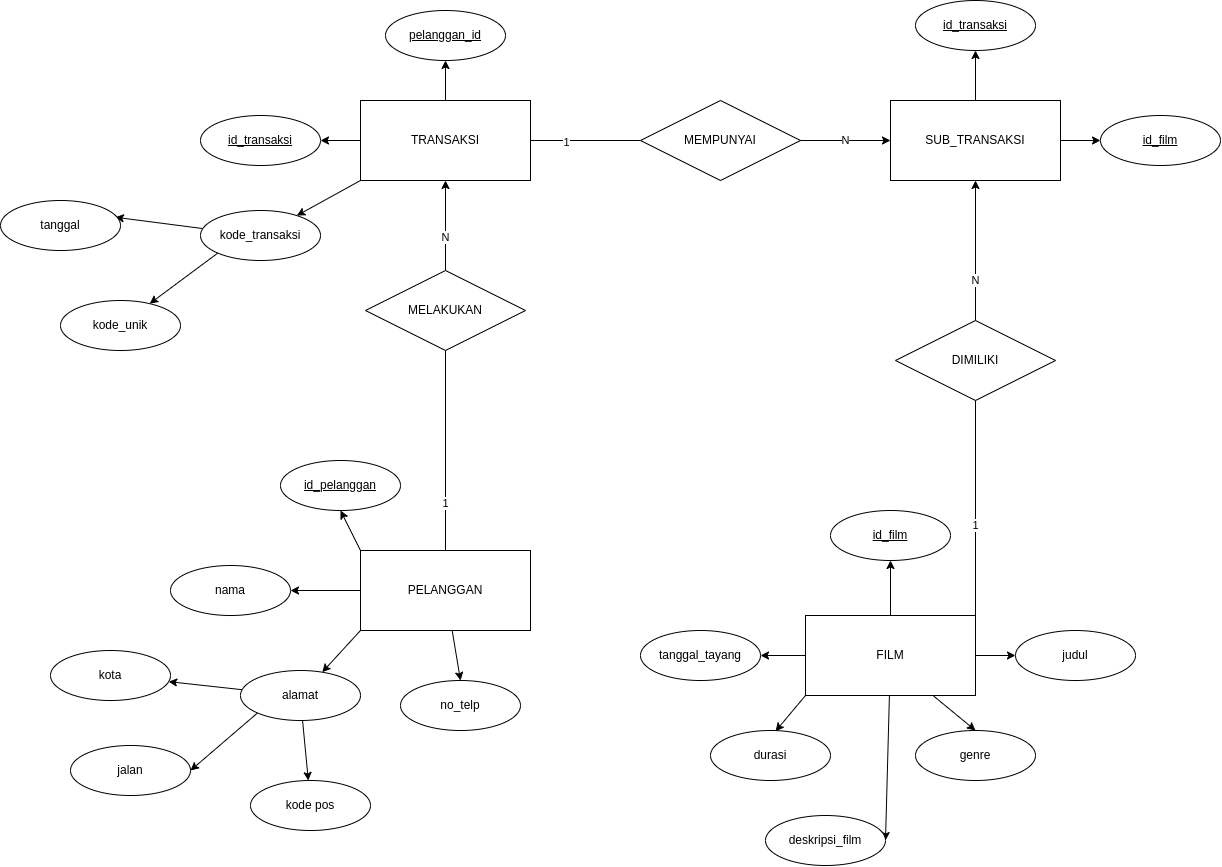

The diagram above was exported from draw.io. Its source (the exported page's mxGraphModel, read from the mxfile embedded in the PNG):
<mxGraphModel dx="1826" dy="1619" grid="1" gridSize="10" guides="1" tooltips="1" connect="1" arrows="1" fold="1" page="1" pageScale="1" pageWidth="850" pageHeight="1100" math="0" shadow="0">
  <root>
    <mxCell id="0" />
    <mxCell id="1" parent="0" />
    <mxCell id="7" style="edgeStyle=none;html=1;exitX=0;exitY=0;exitDx=0;exitDy=0;entryX=0.5;entryY=1;entryDx=0;entryDy=0;" edge="1" parent="1" source="2" target="5">
      <mxGeometry relative="1" as="geometry" />
    </mxCell>
    <mxCell id="9" style="edgeStyle=none;html=1;entryX=1;entryY=0.5;entryDx=0;entryDy=0;" edge="1" parent="1" source="2" target="8">
      <mxGeometry relative="1" as="geometry" />
    </mxCell>
    <mxCell id="11" style="edgeStyle=none;html=1;exitX=0;exitY=1;exitDx=0;exitDy=0;" edge="1" parent="1" source="2" target="10">
      <mxGeometry relative="1" as="geometry" />
    </mxCell>
    <mxCell id="13" style="edgeStyle=none;html=1;entryX=0.5;entryY=0;entryDx=0;entryDy=0;" edge="1" parent="1" source="2" target="12">
      <mxGeometry relative="1" as="geometry" />
    </mxCell>
    <mxCell id="28" style="edgeStyle=none;html=1;entryX=0.5;entryY=1;entryDx=0;entryDy=0;startArrow=none;" edge="1" parent="1" source="29" target="4">
      <mxGeometry relative="1" as="geometry" />
    </mxCell>
    <mxCell id="33" value="N" style="edgeLabel;html=1;align=center;verticalAlign=middle;resizable=0;points=[];" vertex="1" connectable="0" parent="28">
      <mxGeometry x="-0.2667" relative="1" as="geometry">
        <mxPoint as="offset" />
      </mxGeometry>
    </mxCell>
    <mxCell id="2" value="PELANGGAN" style="rounded=0;whiteSpace=wrap;html=1;" vertex="1" parent="1">
      <mxGeometry x="100" y="360" width="170" height="80" as="geometry" />
    </mxCell>
    <mxCell id="45" style="edgeStyle=none;html=1;entryX=0.5;entryY=1;entryDx=0;entryDy=0;" edge="1" parent="1" source="3" target="44">
      <mxGeometry relative="1" as="geometry" />
    </mxCell>
    <mxCell id="50" style="edgeStyle=none;html=1;entryX=1;entryY=0.5;entryDx=0;entryDy=0;" edge="1" parent="1" source="3" target="49">
      <mxGeometry relative="1" as="geometry" />
    </mxCell>
    <mxCell id="51" style="edgeStyle=none;html=1;exitX=0;exitY=1;exitDx=0;exitDy=0;entryX=0.542;entryY=0.015;entryDx=0;entryDy=0;entryPerimeter=0;" edge="1" parent="1" source="3" target="48">
      <mxGeometry relative="1" as="geometry" />
    </mxCell>
    <mxCell id="52" style="edgeStyle=none;html=1;exitX=0.75;exitY=1;exitDx=0;exitDy=0;entryX=0.5;entryY=0;entryDx=0;entryDy=0;" edge="1" parent="1" source="3" target="47">
      <mxGeometry relative="1" as="geometry" />
    </mxCell>
    <mxCell id="53" style="edgeStyle=none;html=1;entryX=0;entryY=0.5;entryDx=0;entryDy=0;" edge="1" parent="1" source="3" target="46">
      <mxGeometry relative="1" as="geometry" />
    </mxCell>
    <mxCell id="55" style="edgeStyle=none;html=1;exitX=1;exitY=0;exitDx=0;exitDy=0;entryX=0.5;entryY=1;entryDx=0;entryDy=0;" edge="1" parent="1" source="3" target="21">
      <mxGeometry relative="1" as="geometry" />
    </mxCell>
    <mxCell id="59" value="1" style="edgeLabel;html=1;align=center;verticalAlign=middle;resizable=0;points=[];" vertex="1" connectable="0" parent="55">
      <mxGeometry x="-0.5861" relative="1" as="geometry">
        <mxPoint as="offset" />
      </mxGeometry>
    </mxCell>
    <mxCell id="64" value="N" style="edgeLabel;html=1;align=center;verticalAlign=middle;resizable=0;points=[];" vertex="1" connectable="0" parent="55">
      <mxGeometry x="0.5416" relative="1" as="geometry">
        <mxPoint as="offset" />
      </mxGeometry>
    </mxCell>
    <mxCell id="67" style="edgeStyle=none;html=1;entryX=1;entryY=0.5;entryDx=0;entryDy=0;" edge="1" parent="1" source="3" target="65">
      <mxGeometry relative="1" as="geometry" />
    </mxCell>
    <mxCell id="3" value="FILM" style="rounded=0;whiteSpace=wrap;html=1;" vertex="1" parent="1">
      <mxGeometry x="545" y="425" width="170" height="80" as="geometry" />
    </mxCell>
    <mxCell id="23" style="edgeStyle=none;html=1;" edge="1" parent="1" source="4" target="22">
      <mxGeometry relative="1" as="geometry" />
    </mxCell>
    <mxCell id="27" style="edgeStyle=none;html=1;" edge="1" parent="1" source="4" target="26">
      <mxGeometry relative="1" as="geometry" />
    </mxCell>
    <mxCell id="36" style="edgeStyle=none;html=1;" edge="1" parent="1" source="4" target="21">
      <mxGeometry relative="1" as="geometry" />
    </mxCell>
    <mxCell id="38" value="1" style="edgeLabel;html=1;align=center;verticalAlign=middle;resizable=0;points=[];" vertex="1" connectable="0" parent="36">
      <mxGeometry x="-0.8037" y="-2" relative="1" as="geometry">
        <mxPoint as="offset" />
      </mxGeometry>
    </mxCell>
    <mxCell id="39" value="N" style="edgeLabel;html=1;align=center;verticalAlign=middle;resizable=0;points=[];" vertex="1" connectable="0" parent="36">
      <mxGeometry x="0.7472" relative="1" as="geometry">
        <mxPoint as="offset" />
      </mxGeometry>
    </mxCell>
    <mxCell id="42" style="edgeStyle=none;html=1;exitX=0;exitY=1;exitDx=0;exitDy=0;" edge="1" parent="1" source="4" target="41">
      <mxGeometry relative="1" as="geometry" />
    </mxCell>
    <mxCell id="4" value="TRANSAKSI" style="rounded=0;whiteSpace=wrap;html=1;" vertex="1" parent="1">
      <mxGeometry x="100" y="-90" width="170" height="80" as="geometry" />
    </mxCell>
    <mxCell id="5" value="&lt;u&gt;id_pelanggan&lt;br&gt;&lt;/u&gt;" style="ellipse;whiteSpace=wrap;html=1;" vertex="1" parent="1">
      <mxGeometry x="20" y="270" width="120" height="50" as="geometry" />
    </mxCell>
    <mxCell id="8" value="nama" style="ellipse;whiteSpace=wrap;html=1;" vertex="1" parent="1">
      <mxGeometry x="-90" y="375" width="120" height="50" as="geometry" />
    </mxCell>
    <mxCell id="17" value="" style="edgeStyle=none;html=1;" edge="1" parent="1" source="10" target="14">
      <mxGeometry relative="1" as="geometry" />
    </mxCell>
    <mxCell id="18" style="edgeStyle=none;html=1;exitX=0;exitY=1;exitDx=0;exitDy=0;entryX=1;entryY=0.5;entryDx=0;entryDy=0;" edge="1" parent="1" source="10" target="15">
      <mxGeometry relative="1" as="geometry" />
    </mxCell>
    <mxCell id="19" style="edgeStyle=none;html=1;" edge="1" parent="1" source="10" target="16">
      <mxGeometry relative="1" as="geometry" />
    </mxCell>
    <mxCell id="10" value="alamat" style="ellipse;whiteSpace=wrap;html=1;" vertex="1" parent="1">
      <mxGeometry x="-20" y="480" width="120" height="50" as="geometry" />
    </mxCell>
    <mxCell id="12" value="no_telp" style="ellipse;whiteSpace=wrap;html=1;" vertex="1" parent="1">
      <mxGeometry x="140" y="490" width="120" height="50" as="geometry" />
    </mxCell>
    <mxCell id="14" value="kota" style="ellipse;whiteSpace=wrap;html=1;" vertex="1" parent="1">
      <mxGeometry x="-210" y="460" width="120" height="50" as="geometry" />
    </mxCell>
    <mxCell id="15" value="jalan" style="ellipse;whiteSpace=wrap;html=1;" vertex="1" parent="1">
      <mxGeometry x="-190" y="555" width="120" height="50" as="geometry" />
    </mxCell>
    <mxCell id="16" value="kode pos" style="ellipse;whiteSpace=wrap;html=1;" vertex="1" parent="1">
      <mxGeometry x="-10" y="590" width="120" height="50" as="geometry" />
    </mxCell>
    <mxCell id="25" style="edgeStyle=none;html=1;entryX=0.5;entryY=1;entryDx=0;entryDy=0;" edge="1" parent="1" source="21" target="24">
      <mxGeometry relative="1" as="geometry" />
    </mxCell>
    <mxCell id="35" style="edgeStyle=none;html=1;" edge="1" parent="1" source="21" target="31">
      <mxGeometry relative="1" as="geometry" />
    </mxCell>
    <mxCell id="21" value="SUB_TRANSAKSI" style="rounded=0;whiteSpace=wrap;html=1;" vertex="1" parent="1">
      <mxGeometry x="630" y="-90" width="170" height="80" as="geometry" />
    </mxCell>
    <mxCell id="22" value="&lt;u&gt;id_transaksi&lt;/u&gt;" style="ellipse;whiteSpace=wrap;html=1;" vertex="1" parent="1">
      <mxGeometry x="-60" y="-75" width="120" height="50" as="geometry" />
    </mxCell>
    <mxCell id="24" value="&lt;u&gt;id_transaksi&lt;/u&gt;" style="ellipse;whiteSpace=wrap;html=1;" vertex="1" parent="1">
      <mxGeometry x="655" y="-190" width="120" height="50" as="geometry" />
    </mxCell>
    <mxCell id="26" value="&lt;u&gt;pelanggan_id&lt;/u&gt;" style="ellipse;whiteSpace=wrap;html=1;" vertex="1" parent="1">
      <mxGeometry x="125" y="-180" width="120" height="50" as="geometry" />
    </mxCell>
    <mxCell id="30" value="" style="edgeStyle=none;html=1;entryX=0.5;entryY=1;entryDx=0;entryDy=0;endArrow=none;" edge="1" parent="1" source="2" target="29">
      <mxGeometry relative="1" as="geometry">
        <mxPoint x="185" y="270" as="sourcePoint" />
        <mxPoint x="185" y="-10" as="targetPoint" />
      </mxGeometry>
    </mxCell>
    <mxCell id="32" value="1" style="edgeLabel;html=1;align=center;verticalAlign=middle;resizable=0;points=[];" vertex="1" connectable="0" parent="30">
      <mxGeometry x="-0.5212" y="-3" relative="1" as="geometry">
        <mxPoint x="-3" as="offset" />
      </mxGeometry>
    </mxCell>
    <mxCell id="29" value="MELAKUKAN" style="rhombus;whiteSpace=wrap;html=1;" vertex="1" parent="1">
      <mxGeometry x="105" y="80" width="160" height="80" as="geometry" />
    </mxCell>
    <mxCell id="31" value="&lt;u&gt;id_film&lt;/u&gt;" style="ellipse;whiteSpace=wrap;html=1;" vertex="1" parent="1">
      <mxGeometry x="840" y="-75" width="120" height="50" as="geometry" />
    </mxCell>
    <mxCell id="37" value="MEMPUNYAI" style="rhombus;whiteSpace=wrap;html=1;" vertex="1" parent="1">
      <mxGeometry x="380" y="-90" width="160" height="80" as="geometry" />
    </mxCell>
    <mxCell id="62" style="edgeStyle=none;html=1;entryX=0.957;entryY=0.335;entryDx=0;entryDy=0;entryPerimeter=0;" edge="1" parent="1" source="41" target="60">
      <mxGeometry relative="1" as="geometry">
        <mxPoint x="-120" y="45" as="targetPoint" />
      </mxGeometry>
    </mxCell>
    <mxCell id="63" style="edgeStyle=none;html=1;exitX=0;exitY=1;exitDx=0;exitDy=0;" edge="1" parent="1" source="41" target="61">
      <mxGeometry relative="1" as="geometry" />
    </mxCell>
    <mxCell id="41" value="kode_transaksi" style="ellipse;whiteSpace=wrap;html=1;" vertex="1" parent="1">
      <mxGeometry x="-60" y="20" width="120" height="50" as="geometry" />
    </mxCell>
    <mxCell id="44" value="&lt;u&gt;id_film&lt;/u&gt;" style="ellipse;whiteSpace=wrap;html=1;" vertex="1" parent="1">
      <mxGeometry x="570" y="320" width="120" height="50" as="geometry" />
    </mxCell>
    <mxCell id="46" value="judul" style="ellipse;whiteSpace=wrap;html=1;" vertex="1" parent="1">
      <mxGeometry x="755" y="440" width="120" height="50" as="geometry" />
    </mxCell>
    <mxCell id="47" value="genre" style="ellipse;whiteSpace=wrap;html=1;" vertex="1" parent="1">
      <mxGeometry x="655" y="540" width="120" height="50" as="geometry" />
    </mxCell>
    <mxCell id="48" value="durasi" style="ellipse;whiteSpace=wrap;html=1;" vertex="1" parent="1">
      <mxGeometry x="450" y="540" width="120" height="50" as="geometry" />
    </mxCell>
    <mxCell id="49" value="deskripsi_film" style="ellipse;whiteSpace=wrap;html=1;" vertex="1" parent="1">
      <mxGeometry x="505" y="625" width="120" height="50" as="geometry" />
    </mxCell>
    <mxCell id="57" value="DIMILIKI" style="rhombus;whiteSpace=wrap;html=1;" vertex="1" parent="1">
      <mxGeometry x="635" y="130" width="160" height="80" as="geometry" />
    </mxCell>
    <mxCell id="60" value="tanggal" style="ellipse;whiteSpace=wrap;html=1;" vertex="1" parent="1">
      <mxGeometry x="-260" y="10" width="120" height="50" as="geometry" />
    </mxCell>
    <mxCell id="61" value="kode_unik" style="ellipse;whiteSpace=wrap;html=1;" vertex="1" parent="1">
      <mxGeometry x="-200" y="110" width="120" height="50" as="geometry" />
    </mxCell>
    <mxCell id="65" value="tanggal_tayang" style="ellipse;whiteSpace=wrap;html=1;" vertex="1" parent="1">
      <mxGeometry x="380" y="440" width="120" height="50" as="geometry" />
    </mxCell>
  </root>
</mxGraphModel>